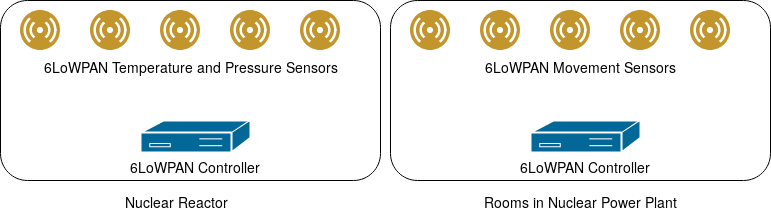

The diagram above was exported from draw.io. Its source (the exported page's mxGraphModel, read from the mxfile embedded in the PNG):
<mxGraphModel dx="787" dy="450" grid="1" gridSize="10" guides="1" tooltips="1" connect="1" arrows="1" fold="1" page="1" pageScale="1" pageWidth="850" pageHeight="1100" math="0" shadow="0">
  <root>
    <mxCell id="0" />
    <mxCell id="1" parent="0" />
    <mxCell id="8coosYkmYVCfdUddCWq4-1" value="" style="rounded=1;whiteSpace=wrap;html=1;" vertex="1" parent="1">
      <mxGeometry x="20" y="20" width="380" height="180" as="geometry" />
    </mxCell>
    <mxCell id="8coosYkmYVCfdUddCWq4-2" value="" style="aspect=fixed;perimeter=ellipsePerimeter;html=1;align=center;shadow=0;dashed=0;fontColor=#4277BB;labelBackgroundColor=#ffffff;fontSize=12;spacingTop=3;image;image=img/lib/ibm/users/sensor.svg;" vertex="1" parent="1">
      <mxGeometry x="40" y="30" width="40" height="40" as="geometry" />
    </mxCell>
    <mxCell id="8coosYkmYVCfdUddCWq4-3" value="" style="aspect=fixed;perimeter=ellipsePerimeter;html=1;align=center;shadow=0;dashed=0;fontColor=#4277BB;labelBackgroundColor=#ffffff;fontSize=12;spacingTop=3;image;image=img/lib/ibm/users/sensor.svg;" vertex="1" parent="1">
      <mxGeometry x="110" y="30" width="40" height="40" as="geometry" />
    </mxCell>
    <mxCell id="8coosYkmYVCfdUddCWq4-4" value="" style="aspect=fixed;perimeter=ellipsePerimeter;html=1;align=center;shadow=0;dashed=0;fontColor=#4277BB;labelBackgroundColor=#ffffff;fontSize=12;spacingTop=3;image;image=img/lib/ibm/users/sensor.svg;" vertex="1" parent="1">
      <mxGeometry x="180" y="30" width="40" height="40" as="geometry" />
    </mxCell>
    <mxCell id="8coosYkmYVCfdUddCWq4-5" value="" style="aspect=fixed;perimeter=ellipsePerimeter;html=1;align=center;shadow=0;dashed=0;fontColor=#4277BB;labelBackgroundColor=#ffffff;fontSize=12;spacingTop=3;image;image=img/lib/ibm/users/sensor.svg;" vertex="1" parent="1">
      <mxGeometry x="250" y="30" width="40" height="40" as="geometry" />
    </mxCell>
    <mxCell id="8coosYkmYVCfdUddCWq4-6" value="" style="aspect=fixed;perimeter=ellipsePerimeter;html=1;align=center;shadow=0;dashed=0;fontColor=#4277BB;labelBackgroundColor=#ffffff;fontSize=12;spacingTop=3;image;image=img/lib/ibm/users/sensor.svg;" vertex="1" parent="1">
      <mxGeometry x="320" y="30" width="40" height="40" as="geometry" />
    </mxCell>
    <mxCell id="8coosYkmYVCfdUddCWq4-7" value="" style="shape=mxgraph.cisco.controllers_and_modules.3174_(desktop)_cluster_controller;html=1;pointerEvents=1;dashed=0;fillColor=#036897;strokeColor=#ffffff;strokeWidth=2;verticalLabelPosition=bottom;verticalAlign=top;align=center;outlineConnect=0;" vertex="1" parent="1">
      <mxGeometry x="160" y="140" width="110" height="32" as="geometry" />
    </mxCell>
    <mxCell id="8coosYkmYVCfdUddCWq4-8" value="&lt;font style=&quot;font-size: 14px&quot;&gt;6LoWPAN Temperature and Pressure Sensors&lt;/font&gt;" style="text;html=1;strokeColor=none;fillColor=none;align=center;verticalAlign=middle;whiteSpace=wrap;rounded=0;" vertex="1" parent="1">
      <mxGeometry x="50" y="80" width="320" height="10" as="geometry" />
    </mxCell>
    <mxCell id="8coosYkmYVCfdUddCWq4-9" value="&lt;font style=&quot;font-size: 14px&quot;&gt;6LoWPAN Controller&lt;br&gt;&lt;/font&gt;" style="text;html=1;strokeColor=none;fillColor=none;align=center;verticalAlign=middle;whiteSpace=wrap;rounded=0;" vertex="1" parent="1">
      <mxGeometry x="110" y="180" width="210" height="10" as="geometry" />
    </mxCell>
    <mxCell id="8coosYkmYVCfdUddCWq4-10" value="&lt;font style=&quot;font-size: 14px&quot;&gt;Nuclear Reactor&lt;/font&gt;" style="text;html=1;strokeColor=none;fillColor=none;align=center;verticalAlign=middle;whiteSpace=wrap;rounded=0;" vertex="1" parent="1">
      <mxGeometry x="110" y="210" width="170" height="20" as="geometry" />
    </mxCell>
    <mxCell id="8coosYkmYVCfdUddCWq4-11" value="" style="rounded=1;whiteSpace=wrap;html=1;" vertex="1" parent="1">
      <mxGeometry x="410" y="20" width="380" height="180" as="geometry" />
    </mxCell>
    <mxCell id="8coosYkmYVCfdUddCWq4-12" value="" style="aspect=fixed;perimeter=ellipsePerimeter;html=1;align=center;shadow=0;dashed=0;fontColor=#4277BB;labelBackgroundColor=#ffffff;fontSize=12;spacingTop=3;image;image=img/lib/ibm/users/sensor.svg;" vertex="1" parent="1">
      <mxGeometry x="430" y="30" width="40" height="40" as="geometry" />
    </mxCell>
    <mxCell id="8coosYkmYVCfdUddCWq4-13" value="" style="aspect=fixed;perimeter=ellipsePerimeter;html=1;align=center;shadow=0;dashed=0;fontColor=#4277BB;labelBackgroundColor=#ffffff;fontSize=12;spacingTop=3;image;image=img/lib/ibm/users/sensor.svg;" vertex="1" parent="1">
      <mxGeometry x="500" y="30" width="40" height="40" as="geometry" />
    </mxCell>
    <mxCell id="8coosYkmYVCfdUddCWq4-14" value="" style="aspect=fixed;perimeter=ellipsePerimeter;html=1;align=center;shadow=0;dashed=0;fontColor=#4277BB;labelBackgroundColor=#ffffff;fontSize=12;spacingTop=3;image;image=img/lib/ibm/users/sensor.svg;" vertex="1" parent="1">
      <mxGeometry x="570" y="30" width="40" height="40" as="geometry" />
    </mxCell>
    <mxCell id="8coosYkmYVCfdUddCWq4-15" value="" style="aspect=fixed;perimeter=ellipsePerimeter;html=1;align=center;shadow=0;dashed=0;fontColor=#4277BB;labelBackgroundColor=#ffffff;fontSize=12;spacingTop=3;image;image=img/lib/ibm/users/sensor.svg;" vertex="1" parent="1">
      <mxGeometry x="640" y="30" width="40" height="40" as="geometry" />
    </mxCell>
    <mxCell id="8coosYkmYVCfdUddCWq4-16" value="" style="aspect=fixed;perimeter=ellipsePerimeter;html=1;align=center;shadow=0;dashed=0;fontColor=#4277BB;labelBackgroundColor=#ffffff;fontSize=12;spacingTop=3;image;image=img/lib/ibm/users/sensor.svg;" vertex="1" parent="1">
      <mxGeometry x="710" y="30" width="40" height="40" as="geometry" />
    </mxCell>
    <mxCell id="8coosYkmYVCfdUddCWq4-17" value="" style="shape=mxgraph.cisco.controllers_and_modules.3174_(desktop)_cluster_controller;html=1;pointerEvents=1;dashed=0;fillColor=#036897;strokeColor=#ffffff;strokeWidth=2;verticalLabelPosition=bottom;verticalAlign=top;align=center;outlineConnect=0;" vertex="1" parent="1">
      <mxGeometry x="550" y="140" width="110" height="32" as="geometry" />
    </mxCell>
    <mxCell id="8coosYkmYVCfdUddCWq4-18" value="&lt;font style=&quot;font-size: 14px&quot;&gt;6LoWPAN &lt;font style=&quot;font-size: 14px&quot;&gt;Movement Sensors&lt;br&gt;&lt;/font&gt;&lt;/font&gt;" style="text;html=1;strokeColor=none;fillColor=none;align=center;verticalAlign=middle;whiteSpace=wrap;rounded=0;" vertex="1" parent="1">
      <mxGeometry x="440" y="80" width="320" height="10" as="geometry" />
    </mxCell>
    <mxCell id="8coosYkmYVCfdUddCWq4-19" value="&lt;font style=&quot;font-size: 14px&quot;&gt;6LoWPAN Controller&lt;br&gt;&lt;/font&gt;" style="text;html=1;strokeColor=none;fillColor=none;align=center;verticalAlign=middle;whiteSpace=wrap;rounded=0;" vertex="1" parent="1">
      <mxGeometry x="500" y="180" width="210" height="10" as="geometry" />
    </mxCell>
    <mxCell id="8coosYkmYVCfdUddCWq4-20" value="&lt;font style=&quot;font-size: 14px&quot;&gt;Rooms in Nuclear Power Plant&lt;br&gt;&lt;/font&gt;" style="text;html=1;strokeColor=none;fillColor=none;align=center;verticalAlign=middle;whiteSpace=wrap;rounded=0;" vertex="1" parent="1">
      <mxGeometry x="500" y="210" width="200" height="20" as="geometry" />
    </mxCell>
  </root>
</mxGraphModel>